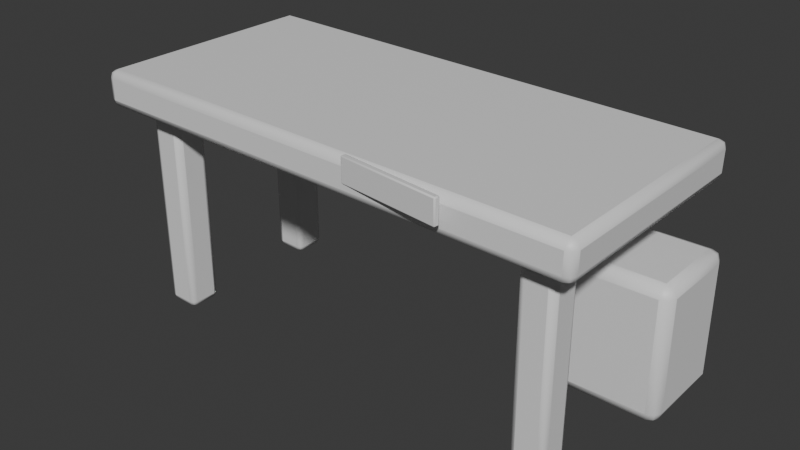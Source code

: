 # Source: OP_DamagedDesk.blend  (saved by Blender 5.2.44; exported with 4.5.12 LTS)
import bpy
from mathutils import Matrix  # noqa: F401  (used for matrix-valued properties, if any)

bpy.ops.wm.read_factory_settings(use_empty=True)
scene = bpy.context.scene
scene.name = 'Scene'

# ---- collections
col_collection = bpy.data.collections.new('Collection'); scene.collection.children.link(col_collection)

# ---- materials (node trees are filled in below, after node groups)
mat_op_light_wood = bpy.data.materials.new('OP_light_wood')
mat_op_light_wood.diffuse_color = (0.42, 0.22, 0.1, 1.0)
mat_op_light_wood.roughness = 0.62
mat_op_metal = bpy.data.materials.new('OP_metal')
mat_op_metal.diffuse_color = (0.1, 0.085, 0.075, 1.0)
mat_op_metal.roughness = 0.62
mat_op_cardboard = bpy.data.materials.new('OP_cardboard')
mat_op_cardboard.diffuse_color = (0.48, 0.24, 0.08, 1.0)
mat_op_cardboard.roughness = 0.62
mat_op_paper = bpy.data.materials.new('OP_paper')
mat_op_paper.diffuse_color = (0.88, 0.8, 0.63, 1.0)
mat_op_paper.roughness = 0.62

# ---- material node trees
mat_op_light_wood.use_nodes = True; mat_op_light_wood.node_tree.nodes.clear()
_N = mat_op_light_wood.node_tree.nodes; _L = mat_op_light_wood.node_tree.links
n0 = _N.new('ShaderNodeBsdfPrincipled'); n0.name = 'Principled BSDF'; n0.location = (-200, 100)
n0.inputs[10].default_value = 0.005
n1 = _N.new('ShaderNodeOutputMaterial'); n1.name = 'Material Output'; n1.location = (200, 100)
_L.new(n0.outputs[0], n1.inputs[0])
n1.is_active_output = True
mat_op_metal.use_nodes = True; mat_op_metal.node_tree.nodes.clear()
_N = mat_op_metal.node_tree.nodes; _L = mat_op_metal.node_tree.links
n0 = _N.new('ShaderNodeBsdfPrincipled'); n0.name = 'Principled BSDF'; n0.location = (-200, 100)
n0.inputs[10].default_value = 0.005
n1 = _N.new('ShaderNodeOutputMaterial'); n1.name = 'Material Output'; n1.location = (200, 100)
_L.new(n0.outputs[0], n1.inputs[0])
n1.is_active_output = True
mat_op_cardboard.use_nodes = True; mat_op_cardboard.node_tree.nodes.clear()
_N = mat_op_cardboard.node_tree.nodes; _L = mat_op_cardboard.node_tree.links
n0 = _N.new('ShaderNodeBsdfPrincipled'); n0.name = 'Principled BSDF'; n0.location = (-200, 100)
n0.inputs[10].default_value = 0.005
n1 = _N.new('ShaderNodeOutputMaterial'); n1.name = 'Material Output'; n1.location = (200, 100)
_L.new(n0.outputs[0], n1.inputs[0])
n1.is_active_output = True
mat_op_paper.use_nodes = True; mat_op_paper.node_tree.nodes.clear()
_N = mat_op_paper.node_tree.nodes; _L = mat_op_paper.node_tree.links
n0 = _N.new('ShaderNodeBsdfPrincipled'); n0.name = 'Principled BSDF'; n0.location = (-200, 100)
n0.inputs[10].default_value = 0.005
n1 = _N.new('ShaderNodeOutputMaterial'); n1.name = 'Material Output'; n1.location = (200, 100)
_L.new(n0.outputs[0], n1.inputs[0])
n1.is_active_output = True

# ---- world
world_world = bpy.data.worlds.new('World'); scene.world = world_world
world_world.use_nodes = True; world_world.node_tree.nodes.clear()
_N = world_world.node_tree.nodes; _L = world_world.node_tree.links
n0 = _N.new('ShaderNodeOutputWorld'); n0.name = 'World Output'; n0.location = (200, 100)
n1 = _N.new('ShaderNodeBackground'); n1.name = 'Background'; n1.location = (-200, 100)
n1.inputs[0].default_value = (0.05088, 0.05088, 0.05088, 1.0)
_L.new(n1.outputs[0], n0.inputs[0])
n0.is_active_output = True
world_world.color = (0.05088, 0.05088, 0.05088)
world_world.sun_shadow_jitter_overblur = 0.0

# ---- meshes
me_cube = bpy.data.meshes.new('Cube')
me_cube.from_pydata([(-0.825, -0.39, -0.06), (-0.825, -0.39, 0.06), (-0.825, 0.39, -0.06), (-0.825, 0.39, 0.06), (0.825, -0.39, -0.06), (0.825, -0.39, 0.06), (0.825, 0.39, -0.06), (0.825, 0.39, 0.06)], [], [(0, 1, 3, 2), (2, 3, 7, 6), (6, 7, 5, 4), (4, 5, 1, 0), (2, 6, 4, 0), (7, 3, 1, 5)])
me_cube.polygons.foreach_set('use_smooth', [True] * 6)
_k = set([(0, 1), (0, 2), (0, 4), (1, 3), (1, 5), (2, 3), (2, 6), (3, 7), (4, 5), (4, 6), (5, 7), (6, 7)])
me_cube.attributes.new('sharp_edge', 'BOOLEAN', 'EDGE').data.foreach_set('value', [ (min(e.vertices), max(e.vertices)) in _k for e in me_cube.edges])
_uv = me_cube.uv_layers.new(name='UVMap')
_uv.uv.foreach_set('vector', [0.375, 0.0, 0.625, 0.0, 0.625, 0.25, 0.375, 0.25, 0.375, 0.25, 0.625, 0.25, 0.625, 0.5, 0.375, 0.5, 0.375, 0.5, 0.625, 0.5, 0.625, 0.75, 0.375, 0.75, 0.375, 0.75, 0.625, 0.75, 0.625, 1.0, 0.375, 1.0, 0.125, 0.5, 0.375, 0.5, 0.375, 0.75, 0.125, 0.75, 0.625, 0.5, 0.875, 0.5, 0.875, 0.75, 0.625, 0.75])
me_cube.materials.append(mat_op_light_wood)
me_cube.update()
me_cube_001 = bpy.data.meshes.new('Cube.001')
me_cube_001.from_pydata([(-0.055, -0.055, -0.35), (-0.055, -0.055, 0.35), (-0.055, 0.055, -0.35), (-0.055, 0.055, 0.35), (0.055, -0.055, -0.35), (0.055, -0.055, 0.35), (0.055, 0.055, -0.35), (0.055, 0.055, 0.35)], [], [(0, 1, 3, 2), (2, 3, 7, 6), (6, 7, 5, 4), (4, 5, 1, 0), (2, 6, 4, 0), (7, 3, 1, 5)])
me_cube_001.polygons.foreach_set('use_smooth', [True] * 6)
_k = set([(0, 1), (0, 2), (0, 4), (1, 3), (1, 5), (2, 3), (2, 6), (3, 7), (4, 5), (4, 6), (5, 7), (6, 7)])
me_cube_001.attributes.new('sharp_edge', 'BOOLEAN', 'EDGE').data.foreach_set('value', [ (min(e.vertices), max(e.vertices)) in _k for e in me_cube_001.edges])
_uv = me_cube_001.uv_layers.new(name='UVMap')
_uv.uv.foreach_set('vector', [0.375, 0.0, 0.625, 0.0, 0.625, 0.25, 0.375, 0.25, 0.375, 0.25, 0.625, 0.25, 0.625, 0.5, 0.375, 0.5, 0.375, 0.5, 0.625, 0.5, 0.625, 0.75, 0.375, 0.75, 0.375, 0.75, 0.625, 0.75, 0.625, 1.0, 0.375, 1.0, 0.125, 0.5, 0.375, 0.5, 0.375, 0.75, 0.125, 0.75, 0.625, 0.5, 0.875, 0.5, 0.875, 0.75, 0.625, 0.75])
me_cube_001.materials.append(mat_op_metal)
me_cube_001.update()
me_cube_002 = bpy.data.meshes.new('Cube.002')
me_cube_002.from_pydata([(-0.055, -0.055, -0.34), (-0.055, -0.055, 0.34), (-0.055, 0.055, -0.34), (-0.055, 0.055, 0.34), (0.055, -0.055, -0.34), (0.055, -0.055, 0.34), (0.055, 0.055, -0.34), (0.055, 0.055, 0.34)], [], [(0, 1, 3, 2), (2, 3, 7, 6), (6, 7, 5, 4), (4, 5, 1, 0), (2, 6, 4, 0), (7, 3, 1, 5)])
me_cube_002.polygons.foreach_set('use_smooth', [True] * 6)
_k = set([(0, 1), (0, 2), (0, 4), (1, 3), (1, 5), (2, 3), (2, 6), (3, 7), (4, 5), (4, 6), (5, 7), (6, 7)])
me_cube_002.attributes.new('sharp_edge', 'BOOLEAN', 'EDGE').data.foreach_set('value', [ (min(e.vertices), max(e.vertices)) in _k for e in me_cube_002.edges])
_uv = me_cube_002.uv_layers.new(name='UVMap')
_uv.uv.foreach_set('vector', [0.375, 0.0, 0.625, 0.0, 0.625, 0.25, 0.375, 0.25, 0.375, 0.25, 0.625, 0.25, 0.625, 0.5, 0.375, 0.5, 0.375, 0.5, 0.625, 0.5, 0.625, 0.75, 0.375, 0.75, 0.375, 0.75, 0.625, 0.75, 0.625, 1.0, 0.375, 1.0, 0.125, 0.5, 0.375, 0.5, 0.375, 0.75, 0.125, 0.75, 0.625, 0.5, 0.875, 0.5, 0.875, 0.75, 0.625, 0.75])
me_cube_002.materials.append(mat_op_metal)
me_cube_002.update()
me_cube_003 = bpy.data.meshes.new('Cube.003')
me_cube_003.from_pydata([(-0.055, -0.055, -0.305), (-0.055, -0.055, 0.305), (-0.055, 0.055, -0.305), (-0.055, 0.055, 0.305), (0.055, -0.055, -0.305), (0.055, -0.055, 0.305), (0.055, 0.055, -0.305), (0.055, 0.055, 0.305)], [], [(0, 1, 3, 2), (2, 3, 7, 6), (6, 7, 5, 4), (4, 5, 1, 0), (2, 6, 4, 0), (7, 3, 1, 5)])
me_cube_003.polygons.foreach_set('use_smooth', [True] * 6)
_k = set([(0, 1), (0, 2), (0, 4), (1, 3), (1, 5), (2, 3), (2, 6), (3, 7), (4, 5), (4, 6), (5, 7), (6, 7)])
me_cube_003.attributes.new('sharp_edge', 'BOOLEAN', 'EDGE').data.foreach_set('value', [ (min(e.vertices), max(e.vertices)) in _k for e in me_cube_003.edges])
_uv = me_cube_003.uv_layers.new(name='UVMap')
_uv.uv.foreach_set('vector', [0.375, 0.0, 0.625, 0.0, 0.625, 0.25, 0.375, 0.25, 0.375, 0.25, 0.625, 0.25, 0.625, 0.5, 0.375, 0.5, 0.375, 0.5, 0.625, 0.5, 0.625, 0.75, 0.375, 0.75, 0.375, 0.75, 0.625, 0.75, 0.625, 1.0, 0.375, 1.0, 0.125, 0.5, 0.375, 0.5, 0.375, 0.75, 0.125, 0.75, 0.625, 0.5, 0.875, 0.5, 0.875, 0.75, 0.625, 0.75])
me_cube_003.materials.append(mat_op_metal)
me_cube_003.update()
me_cube_004 = bpy.data.meshes.new('Cube.004')
me_cube_004.from_pydata([(-0.17, -0.16, -0.22), (-0.17, -0.16, 0.22), (-0.17, 0.16, -0.22), (-0.17, 0.16, 0.22), (0.17, -0.16, -0.22), (0.17, -0.16, 0.22), (0.17, 0.16, -0.22), (0.17, 0.16, 0.22)], [], [(0, 1, 3, 2), (2, 3, 7, 6), (6, 7, 5, 4), (4, 5, 1, 0), (2, 6, 4, 0), (7, 3, 1, 5)])
me_cube_004.polygons.foreach_set('use_smooth', [True] * 6)
_k = set([(0, 1), (0, 2), (0, 4), (1, 3), (1, 5), (2, 3), (2, 6), (3, 7), (4, 5), (4, 6), (5, 7), (6, 7)])
me_cube_004.attributes.new('sharp_edge', 'BOOLEAN', 'EDGE').data.foreach_set('value', [ (min(e.vertices), max(e.vertices)) in _k for e in me_cube_004.edges])
_uv = me_cube_004.uv_layers.new(name='UVMap')
_uv.uv.foreach_set('vector', [0.375, 0.0, 0.625, 0.0, 0.625, 0.25, 0.375, 0.25, 0.375, 0.25, 0.625, 0.25, 0.625, 0.5, 0.375, 0.5, 0.375, 0.5, 0.625, 0.5, 0.625, 0.75, 0.375, 0.75, 0.375, 0.75, 0.625, 0.75, 0.625, 1.0, 0.375, 1.0, 0.125, 0.5, 0.375, 0.5, 0.375, 0.75, 0.125, 0.75, 0.625, 0.5, 0.875, 0.5, 0.875, 0.75, 0.625, 0.75])
me_cube_004.materials.append(mat_op_cardboard)
me_cube_004.update()
me_cube_005 = bpy.data.meshes.new('Cube.005')
me_cube_005.from_pydata([(-0.17, -0.009, -0.04), (-0.17, -0.009, 0.04), (-0.17, 0.009, -0.04), (-0.17, 0.009, 0.04), (0.17, -0.009, -0.04), (0.17, -0.009, 0.04), (0.17, 0.009, -0.04), (0.17, 0.009, 0.04)], [], [(0, 1, 3, 2), (2, 3, 7, 6), (6, 7, 5, 4), (4, 5, 1, 0), (2, 6, 4, 0), (7, 3, 1, 5)])
me_cube_005.polygons.foreach_set('use_smooth', [True] * 6)
_k = set([(0, 1), (0, 2), (0, 4), (1, 3), (1, 5), (2, 3), (2, 6), (3, 7), (4, 5), (4, 6), (5, 7), (6, 7)])
me_cube_005.attributes.new('sharp_edge', 'BOOLEAN', 'EDGE').data.foreach_set('value', [ (min(e.vertices), max(e.vertices)) in _k for e in me_cube_005.edges])
_uv = me_cube_005.uv_layers.new(name='UVMap')
_uv.uv.foreach_set('vector', [0.375, 0.0, 0.625, 0.0, 0.625, 0.25, 0.375, 0.25, 0.375, 0.25, 0.625, 0.25, 0.625, 0.5, 0.375, 0.5, 0.375, 0.5, 0.625, 0.5, 0.625, 0.75, 0.375, 0.75, 0.375, 0.75, 0.625, 0.75, 0.625, 1.0, 0.375, 1.0, 0.125, 0.5, 0.375, 0.5, 0.375, 0.75, 0.125, 0.75, 0.625, 0.5, 0.875, 0.5, 0.875, 0.75, 0.625, 0.75])
me_cube_005.materials.append(mat_op_paper)
me_cube_005.update()

# ---- objects
ob_damageddesk = bpy.data.objects.new('DamagedDesk', None)
ob_scuffedtop = bpy.data.objects.new('ScuffedTop', me_cube)
ob_leftleg = bpy.data.objects.new('LeftLeg', me_cube_001)
ob_backleg = bpy.data.objects.new('BackLeg', me_cube_002)
ob_shortleg = bpy.data.objects.new('ShortLeg', me_cube_003)
ob_boxbrace = bpy.data.objects.new('BoxBrace', me_cube_004)
ob_tapepatch = bpy.data.objects.new('TapePatch', me_cube_005)

# ---- transforms, parenting, visibility, modifiers, constraints
ob_damageddesk.location = (0.0, 0.0, 0.0)
ob_scuffedtop.parent = ob_damageddesk
ob_scuffedtop.location = (0.0, 0.0, 0.73)
ob_scuffedtop.rotation_euler = (0.0, 0.02094, 0.0)
_m = ob_scuffedtop.modifiers.new('Soft toy bevel', 'BEVEL')
_m.width = 0.0264
_m.width_pct = 0.0264
_m.segments = 2
ob_leftleg.parent = ob_damageddesk
ob_leftleg.location = (-0.68, -0.25, 0.35)
_m = ob_leftleg.modifiers.new('Soft toy bevel', 'BEVEL')
_m.width = 0.02
_m.width_pct = 0.02
_m.segments = 2
ob_backleg.parent = ob_damageddesk
ob_backleg.location = (-0.68, 0.25, 0.34)
_m = ob_backleg.modifiers.new('Soft toy bevel', 'BEVEL')
_m.width = 0.02
_m.width_pct = 0.02
_m.segments = 2
ob_shortleg.parent = ob_damageddesk
ob_shortleg.location = (0.68, -0.25, 0.31)
_m = ob_shortleg.modifiers.new('Soft toy bevel', 'BEVEL')
_m.width = 0.02
_m.width_pct = 0.02
_m.segments = 2
ob_boxbrace.parent = ob_damageddesk
ob_boxbrace.location = (0.68, 0.25, 0.22)
_m = ob_boxbrace.modifiers.new('Soft toy bevel', 'BEVEL')
_m.width = 0.035
_m.width_pct = 0.035
_m.segments = 2
ob_tapepatch.parent = ob_damageddesk
ob_tapepatch.location = (0.3, -0.402, 0.75)
ob_tapepatch.rotation_euler = (0.0, 0.0, -0.1222)
_m = ob_tapepatch.modifiers.new('Soft toy bevel', 'BEVEL')
_m.width = 0.00396
_m.width_pct = 0.00396
_m.segments = 2

# ---- collection membership
col_collection.objects.link(ob_damageddesk)
col_collection.objects.link(ob_scuffedtop)
col_collection.objects.link(ob_leftleg)
col_collection.objects.link(ob_backleg)
col_collection.objects.link(ob_shortleg)
col_collection.objects.link(ob_boxbrace)
col_collection.objects.link(ob_tapepatch)

# ---- scene / render settings (as saved in the file)
scene.frame_start = 1; scene.frame_end = 250; scene.frame_set(1)
scene.render.engine = 'BLENDER_EEVEE_NEXT'
scene.render.bake_bias = 0.0
scene.render.bake_samples = 0
scene.render.compositor_device = 'GPU'
scene.eevee.use_volume_custom_range = False
scene.eevee.fast_gi_thickness_near = 0.1
scene.eevee.fast_gi_thickness_far = 0.0
scene.eevee.ray_tracing_options.screen_trace_thickness = 0.1
bpy.context.view_layer.update()

# ---- added for rendering (the .blend has no active camera and no usable light): camera, sun
cam_auto = bpy.data.cameras.new('AutoCamera')
cam_auto.lens = 50.0
cam_auto.sensor_width = 36.0
cam_auto.clip_end = 1000.0
ob_auto_camera = bpy.data.objects.new('AutoCamera', cam_auto)
scene.collection.objects.link(ob_auto_camera)
ob_auto_camera.location = (1.90116, -2.27786, 1.91499)
ob_auto_camera.rotation_euler = (1.09748, -7.21219e-08, 0.694738)
scene.camera = ob_auto_camera
light_auto_sun = bpy.data.lights.new('AutoSun', 'SUN')
light_auto_sun.energy = 3.0
light_auto_sun.angle = 0.0523599
ob_auto_sun = bpy.data.objects.new('AutoSun', light_auto_sun)
scene.collection.objects.link(ob_auto_sun)
ob_auto_sun.rotation_euler = (0.872665, 0.174533, 0.523599)
bpy.context.view_layer.update()
